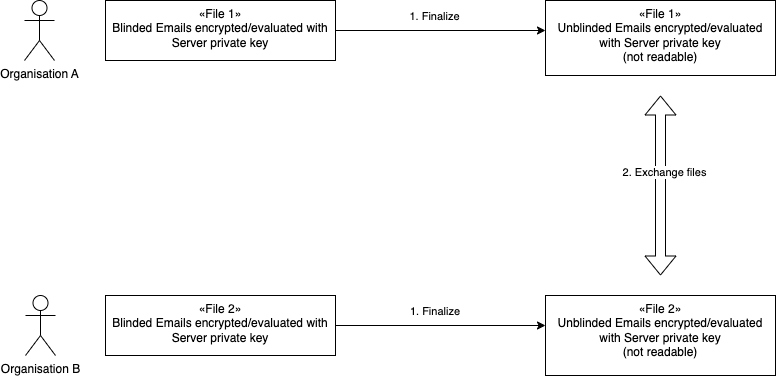

The diagram above was exported from draw.io. Its source (the exported page's mxGraphModel, read from the mxfile embedded in the PNG):
<mxGraphModel dx="846" dy="687" grid="1" gridSize="10" guides="1" tooltips="1" connect="1" arrows="1" fold="1" page="1" pageScale="1" pageWidth="1169" pageHeight="827" math="0" shadow="0">
  <root>
    <mxCell id="0" />
    <mxCell id="1" parent="0" />
    <mxCell id="50" value="Organisation A" style="shape=umlActor;verticalLabelPosition=bottom;verticalAlign=top;html=1;outlineConnect=0;" parent="1" vertex="1">
      <mxGeometry x="49" y="135" width="30" height="60" as="geometry" />
    </mxCell>
    <mxCell id="57" style="edgeStyle=none;html=1;entryX=0;entryY=0.5;entryDx=0;entryDy=0;exitX=1;exitY=0.5;exitDx=0;exitDy=0;" parent="1" source="88" edge="1">
      <mxGeometry relative="1" as="geometry">
        <mxPoint x="470" y="165" as="sourcePoint" />
        <mxPoint x="570" y="165" as="targetPoint" />
      </mxGeometry>
    </mxCell>
    <mxCell id="58" value="1. Finalize" style="edgeLabel;html=1;align=center;verticalAlign=middle;resizable=0;points=[];" parent="57" vertex="1" connectable="0">
      <mxGeometry x="-0.07" y="-1" relative="1" as="geometry">
        <mxPoint y="-16" as="offset" />
      </mxGeometry>
    </mxCell>
    <mxCell id="62" value="Organisation B" style="shape=umlActor;verticalLabelPosition=bottom;verticalAlign=top;html=1;outlineConnect=0;" parent="1" vertex="1">
      <mxGeometry x="50" y="430" width="30" height="60" as="geometry" />
    </mxCell>
    <mxCell id="88" value="«File 1»&lt;br&gt;Blinded Emails encrypted/evaluated with Server private key&lt;div&gt;&lt;br&gt;&lt;/div&gt;" style="html=1;whiteSpace=wrap;align=center;verticalAlign=top;" vertex="1" parent="1">
      <mxGeometry x="130" y="135" width="230" height="60" as="geometry" />
    </mxCell>
    <mxCell id="90" style="edgeStyle=none;html=1;entryX=0;entryY=0.5;entryDx=0;entryDy=0;" edge="1" parent="1" source="89">
      <mxGeometry relative="1" as="geometry">
        <mxPoint x="570" y="460" as="targetPoint" />
      </mxGeometry>
    </mxCell>
    <mxCell id="91" value="1. Finalize&amp;nbsp;" style="edgeLabel;html=1;align=center;verticalAlign=middle;resizable=0;points=[];" vertex="1" connectable="0" parent="90">
      <mxGeometry x="-0.3714" relative="1" as="geometry">
        <mxPoint x="34" y="-15" as="offset" />
      </mxGeometry>
    </mxCell>
    <mxCell id="89" value="«File 2»&lt;br&gt;Blinded Emails encrypted/evaluated with Server private key&lt;div&gt;&lt;br&gt;&lt;/div&gt;" style="html=1;whiteSpace=wrap;align=center;verticalAlign=top;" vertex="1" parent="1">
      <mxGeometry x="130" y="430" width="230" height="60" as="geometry" />
    </mxCell>
    <mxCell id="92" value="«File 2»&lt;br&gt;Unblinded Emails encrypted/evaluated with Server private key&lt;div&gt;(not readable)&lt;/div&gt;" style="html=1;whiteSpace=wrap;align=center;verticalAlign=top;" vertex="1" parent="1">
      <mxGeometry x="570" y="430" width="230" height="80" as="geometry" />
    </mxCell>
    <mxCell id="93" value="«File 1»&lt;br&gt;Unblinded Emails encrypted/evaluated with Server private key&lt;div&gt;(not readable)&lt;/div&gt;" style="html=1;whiteSpace=wrap;align=center;verticalAlign=top;" vertex="1" parent="1">
      <mxGeometry x="570" y="135" width="230" height="75" as="geometry" />
    </mxCell>
    <mxCell id="94" value="" style="shape=flexArrow;endArrow=classic;startArrow=classic;html=1;" edge="1" parent="1">
      <mxGeometry width="100" height="100" relative="1" as="geometry">
        <mxPoint x="685" y="410" as="sourcePoint" />
        <mxPoint x="685" y="230" as="targetPoint" />
      </mxGeometry>
    </mxCell>
    <mxCell id="95" value="2. Exchange files" style="edgeLabel;html=1;align=center;verticalAlign=middle;resizable=0;points=[];" vertex="1" connectable="0" parent="94">
      <mxGeometry x="0.1556" y="-3" relative="1" as="geometry">
        <mxPoint as="offset" />
      </mxGeometry>
    </mxCell>
  </root>
</mxGraphModel>